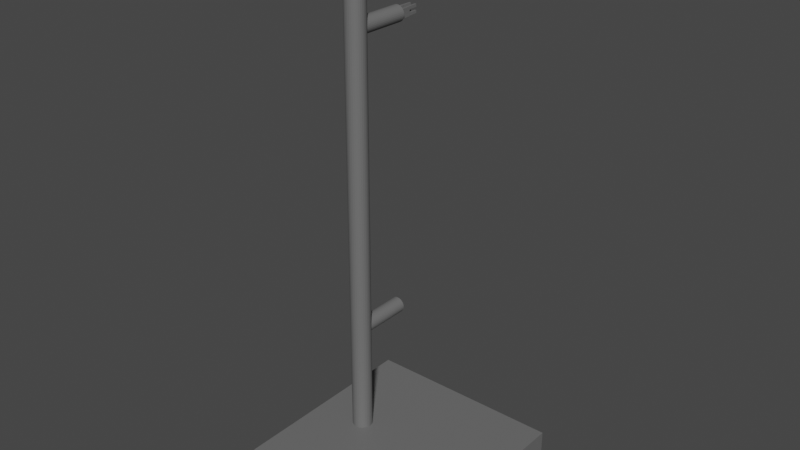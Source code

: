 # Source: ClampStand.blend  (saved by Blender 2.93.21; exported with 4.5.12 LTS)
import bpy
from mathutils import Matrix  # noqa: F401  (used for matrix-valued properties, if any)

bpy.ops.wm.read_factory_settings(use_empty=True)
scene = bpy.context.scene
scene.name = 'Scene'

# ---- collections
col_collection = bpy.data.collections.new('Collection'); scene.collection.children.link(col_collection)

# ---- materials (node trees are filled in below, after node groups)
mat_material_004 = bpy.data.materials.new('Material.004')
mat_material_004.use_transparent_shadow = False
mat_material_003 = bpy.data.materials.new('Material.003')
mat_material_003.use_transparent_shadow = False
mat_material_002 = bpy.data.materials.new('Material.002')
mat_material_002.use_transparent_shadow = False
mat_material_006 = bpy.data.materials.new('Material.006')
mat_material_006.use_transparent_shadow = False
mat_material_005 = bpy.data.materials.new('Material.005')
mat_material_005.use_transparent_shadow = False
mat_material = bpy.data.materials.new('Material')
mat_material.use_transparent_shadow = False
mat_material_008 = bpy.data.materials.new('Material.008')
mat_material_008.use_transparent_shadow = False
mat_material_009 = bpy.data.materials.new('Material.009')
mat_material_009.use_transparent_shadow = False
mat_material_007 = bpy.data.materials.new('Material.007')
mat_material_007.use_transparent_shadow = False
mat_material_001 = bpy.data.materials.new('Material.001')
mat_material_001.use_transparent_shadow = False

# ---- material node trees
mat_material_004.use_nodes = True; mat_material_004.node_tree.nodes.clear()
_N = mat_material_004.node_tree.nodes; _L = mat_material_004.node_tree.links
n0 = _N.new('ShaderNodeBsdfPrincipled'); n0.name = 'Principled BSDF'; n0.location = (10, 300)
n0.distribution = 'GGX'
n0.subsurface_method = 'BURLEY'
n0.inputs[0].default_value = (0.15, 0.15, 0.15, 1.0)
n0.inputs[3].default_value = 1.45
n0.inputs[27].default_value = (0.0, 0.0, 0.0, 1.0)
n0.inputs[28].default_value = 1.0
n1 = _N.new('ShaderNodeOutputMaterial'); n1.name = 'Material Output'; n1.location = (300, 300)
_L.new(n0.outputs[0], n1.inputs[0])
n1.is_active_output = True
mat_material_003.use_nodes = True; mat_material_003.node_tree.nodes.clear()
_N = mat_material_003.node_tree.nodes; _L = mat_material_003.node_tree.links
n0 = _N.new('ShaderNodeBsdfPrincipled'); n0.name = 'Principled BSDF'; n0.location = (10, 300)
n0.distribution = 'GGX'
n0.subsurface_method = 'BURLEY'
n0.inputs[0].default_value = (0.15, 0.15, 0.15, 1.0)
n0.inputs[3].default_value = 1.45
n0.inputs[27].default_value = (0.0, 0.0, 0.0, 1.0)
n0.inputs[28].default_value = 1.0
n1 = _N.new('ShaderNodeOutputMaterial'); n1.name = 'Material Output'; n1.location = (300, 300)
_L.new(n0.outputs[0], n1.inputs[0])
n1.is_active_output = True
mat_material_002.use_nodes = True; mat_material_002.node_tree.nodes.clear()
_N = mat_material_002.node_tree.nodes; _L = mat_material_002.node_tree.links
n0 = _N.new('ShaderNodeBsdfPrincipled'); n0.name = 'Principled BSDF'; n0.location = (10, 300)
n0.distribution = 'GGX'
n0.subsurface_method = 'BURLEY'
n0.inputs[0].default_value = (0.15, 0.15, 0.15, 1.0)
n0.inputs[3].default_value = 1.45
n0.inputs[27].default_value = (0.0, 0.0, 0.0, 1.0)
n0.inputs[28].default_value = 1.0
n1 = _N.new('ShaderNodeOutputMaterial'); n1.name = 'Material Output'; n1.location = (300, 300)
_L.new(n0.outputs[0], n1.inputs[0])
n1.is_active_output = True
mat_material_006.use_nodes = True; mat_material_006.node_tree.nodes.clear()
_N = mat_material_006.node_tree.nodes; _L = mat_material_006.node_tree.links
n0 = _N.new('ShaderNodeBsdfPrincipled'); n0.name = 'Principled BSDF'; n0.location = (10, 300)
n0.distribution = 'GGX'
n0.subsurface_method = 'BURLEY'
n0.inputs[0].default_value = (0.15, 0.15, 0.15, 1.0)
n0.inputs[3].default_value = 1.45
n0.inputs[27].default_value = (0.0, 0.0, 0.0, 1.0)
n0.inputs[28].default_value = 1.0
n1 = _N.new('ShaderNodeOutputMaterial'); n1.name = 'Material Output'; n1.location = (300, 300)
_L.new(n0.outputs[0], n1.inputs[0])
n1.is_active_output = True
mat_material_005.use_nodes = True; mat_material_005.node_tree.nodes.clear()
_N = mat_material_005.node_tree.nodes; _L = mat_material_005.node_tree.links
n0 = _N.new('ShaderNodeBsdfPrincipled'); n0.name = 'Principled BSDF'; n0.location = (10, 300)
n0.distribution = 'GGX'
n0.subsurface_method = 'BURLEY'
n0.inputs[0].default_value = (0.15, 0.15, 0.15, 1.0)
n0.inputs[3].default_value = 1.45
n0.inputs[27].default_value = (0.0, 0.0, 0.0, 1.0)
n0.inputs[28].default_value = 1.0
n1 = _N.new('ShaderNodeOutputMaterial'); n1.name = 'Material Output'; n1.location = (300, 300)
_L.new(n0.outputs[0], n1.inputs[0])
n1.is_active_output = True
mat_material.use_nodes = True; mat_material.node_tree.nodes.clear()
_N = mat_material.node_tree.nodes; _L = mat_material.node_tree.links
n0 = _N.new('ShaderNodeBsdfPrincipled'); n0.name = 'Principled BSDF'; n0.location = (10, 300)
n0.distribution = 'GGX'
n0.subsurface_method = 'BURLEY'
n0.inputs[0].default_value = (0.15, 0.15, 0.15, 1.0)
n0.inputs[3].default_value = 1.45
n0.inputs[27].default_value = (0.0, 0.0, 0.0, 1.0)
n0.inputs[28].default_value = 1.0
n1 = _N.new('ShaderNodeOutputMaterial'); n1.name = 'Material Output'; n1.location = (300, 300)
_L.new(n0.outputs[0], n1.inputs[0])
n1.is_active_output = True
mat_material_008.use_nodes = True; mat_material_008.node_tree.nodes.clear()
_N = mat_material_008.node_tree.nodes; _L = mat_material_008.node_tree.links
n0 = _N.new('ShaderNodeBsdfPrincipled'); n0.name = 'Principled BSDF'; n0.location = (10, 300)
n0.distribution = 'GGX'
n0.subsurface_method = 'BURLEY'
n0.inputs[0].default_value = (0.15, 0.15, 0.15, 1.0)
n0.inputs[3].default_value = 1.45
n0.inputs[27].default_value = (0.0, 0.0, 0.0, 1.0)
n0.inputs[28].default_value = 1.0
n1 = _N.new('ShaderNodeOutputMaterial'); n1.name = 'Material Output'; n1.location = (300, 300)
_L.new(n0.outputs[0], n1.inputs[0])
n1.is_active_output = True
mat_material_009.use_nodes = True; mat_material_009.node_tree.nodes.clear()
_N = mat_material_009.node_tree.nodes; _L = mat_material_009.node_tree.links
n0 = _N.new('ShaderNodeBsdfPrincipled'); n0.name = 'Principled BSDF'; n0.location = (10, 300)
n0.distribution = 'GGX'
n0.subsurface_method = 'BURLEY'
n0.inputs[0].default_value = (0.15, 0.15, 0.15, 1.0)
n0.inputs[3].default_value = 1.45
n0.inputs[27].default_value = (0.0, 0.0, 0.0, 1.0)
n0.inputs[28].default_value = 1.0
n1 = _N.new('ShaderNodeOutputMaterial'); n1.name = 'Material Output'; n1.location = (300, 300)
_L.new(n0.outputs[0], n1.inputs[0])
n1.is_active_output = True
mat_material_007.use_nodes = True; mat_material_007.node_tree.nodes.clear()
_N = mat_material_007.node_tree.nodes; _L = mat_material_007.node_tree.links
n0 = _N.new('ShaderNodeBsdfPrincipled'); n0.name = 'Principled BSDF'; n0.location = (10, 300)
n0.distribution = 'GGX'
n0.subsurface_method = 'BURLEY'
n0.inputs[0].default_value = (0.15, 0.15, 0.15, 1.0)
n0.inputs[3].default_value = 1.45
n0.inputs[27].default_value = (0.0, 0.0, 0.0, 1.0)
n0.inputs[28].default_value = 1.0
n1 = _N.new('ShaderNodeOutputMaterial'); n1.name = 'Material Output'; n1.location = (300, 300)
_L.new(n0.outputs[0], n1.inputs[0])
n1.is_active_output = True
mat_material_001.use_nodes = True; mat_material_001.node_tree.nodes.clear()
_N = mat_material_001.node_tree.nodes; _L = mat_material_001.node_tree.links
n0 = _N.new('ShaderNodeBsdfPrincipled'); n0.name = 'Principled BSDF'; n0.location = (10, 300)
n0.distribution = 'GGX'
n0.subsurface_method = 'BURLEY'
n0.inputs[0].default_value = (0.15, 0.15, 0.15, 1.0)
n0.inputs[3].default_value = 1.45
n0.inputs[27].default_value = (0.0, 0.0, 0.0, 1.0)
n0.inputs[28].default_value = 1.0
n1 = _N.new('ShaderNodeOutputMaterial'); n1.name = 'Material Output'; n1.location = (300, 300)
_L.new(n0.outputs[0], n1.inputs[0])
n1.is_active_output = True

# ---- world
world_world = bpy.data.worlds.new('World'); scene.world = world_world
world_world.use_nodes = True; world_world.node_tree.nodes.clear()
_N = world_world.node_tree.nodes; _L = world_world.node_tree.links
n0 = _N.new('ShaderNodeOutputWorld'); n0.name = 'World Output'; n0.location = (300, 300)
n1 = _N.new('ShaderNodeBackground'); n1.name = 'Background'; n1.location = (10, 300)
n1.inputs[0].default_value = (0.05088, 0.05088, 0.05088, 1.0)
_L.new(n1.outputs[0], n0.inputs[0])
n0.is_active_output = True
world_world.color = (0.05088, 0.05088, 0.05088)
world_world.use_sun_shadow = False
world_world.sun_shadow_jitter_overblur = 0.0

# ---- meshes
me_cube_001 = bpy.data.meshes.new('Cube.001')
me_cube_001.from_pydata([(-1.0, -1.0, -1.0), (-1.0, -1.0, 1.0), (-1.0, 1.0, -1.0), (-1.0, 1.0, 1.0), (1.0, -1.0, -1.0), (1.0, -1.0, 1.0), (1.0, 1.0, -1.0), (1.0, 1.0, 1.0), (0.2093, 1.0, -1.0), (0.4651, 1.0, 1.0), (0.2354, -1.0, -1.0), (0.4912, -1.0, 1.0)], [], [(0, 1, 3, 2), (8, 9, 7, 6), (6, 7, 5, 4), (10, 11, 1, 0), (8, 6, 4, 10), (9, 3, 1, 11), (4, 5, 11, 10), (7, 9, 11, 5), (2, 3, 9, 8), (2, 8, 10, 0)])
_uv = me_cube_001.uv_layers.new(name='UVMap')
_uv.uv.foreach_set('vector', [0.375, 0.0, 0.625, 0.0, 0.625, 0.25, 0.375, 0.25, 0.375, 0.4012, 0.625, 0.4331, 0.625, 0.5, 0.375, 0.5, 0.375, 0.5, 0.625, 0.5, 0.625, 0.75, 0.375, 0.75, 0.375, 0.8456, 0.625, 0.8136, 0.625, 1.0, 0.375, 1.0, 0.2762, 0.5, 0.375, 0.5, 0.375, 0.75, 0.2794, 0.75, 0.6919, 0.5, 0.875, 0.5, 0.875, 0.75, 0.6886, 0.75, 0.375, 0.75, 0.625, 0.75, 0.625, 0.8136, 0.375, 0.8456, 0.625, 0.5, 0.6919, 0.5, 0.6886, 0.75, 0.625, 0.75, 0.375, 0.25, 0.625, 0.25, 0.625, 0.4331, 0.375, 0.4012, 0.125, 0.5, 0.2762, 0.5, 0.2794, 0.75, 0.125, 0.75])
me_cube_001.materials.append(mat_material_004)
me_cube_001.use_remesh_fix_poles = True
me_cube_001.use_remesh_preserve_attributes = False
me_cube_001.update()
me_cylinder = bpy.data.meshes.new('Cylinder')
me_cylinder.from_pydata([(0.0, 1.0, -1.0), (0.0, 1.0, 1.0), (0.1951, 0.9808, -1.0), (0.1951, 0.9808, 1.0), (0.3827, 0.9239, -1.0), (0.3827, 0.9239, 1.0), (0.5556, 0.8315, -1.0), (0.5556, 0.8315, 1.0), (0.7071, 0.7071, -1.0), (0.7071, 0.7071, 1.0), (0.8315, 0.5556, -1.0), (0.8315, 0.5556, 1.0), (0.9239, 0.3827, -1.0), (0.9239, 0.3827, 1.0), (0.9808, 0.1951, -1.0), (0.9808, 0.1951, 1.0), (1.0, -4.371e-08, -1.0), (1.0, -4.371e-08, 1.0), (0.9808, -0.1951, -1.0), (0.9808, -0.1951, 1.0), (0.9239, -0.3827, -1.0), (0.9239, -0.3827, 1.0), (0.8315, -0.5556, -1.0), (0.8315, -0.5556, 1.0), (0.7071, -0.7071, -1.0), (0.7071, -0.7071, 1.0), (0.5556, -0.8315, -1.0), (0.5556, -0.8315, 1.0), (0.3827, -0.9239, -1.0), (0.3827, -0.9239, 1.0), (0.1951, -0.9808, -1.0), (0.1951, -0.9808, 1.0), (-8.742e-08, -1.0, -1.0), (-8.742e-08, -1.0, 1.0), (-0.1951, -0.9808, -1.0), (-0.1951, -0.9808, 1.0), (-0.3827, -0.9239, -1.0), (-0.3827, -0.9239, 1.0), (-0.5556, -0.8315, -1.0), (-0.5556, -0.8315, 1.0), (-0.7071, -0.7071, -1.0), (-0.7071, -0.7071, 1.0), (-0.8315, -0.5556, -1.0), (-0.8315, -0.5556, 1.0), (-0.9239, -0.3827, -1.0), (-0.9239, -0.3827, 1.0), (-0.9808, -0.1951, -1.0), (-0.9808, -0.1951, 1.0), (-1.0, 1.192e-08, -1.0), (-1.0, 1.192e-08, 1.0), (-0.9808, 0.1951, -1.0), (-0.9808, 0.1951, 1.0), (-0.9239, 0.3827, -1.0), (-0.9239, 0.3827, 1.0), (-0.8315, 0.5556, -1.0), (-0.8315, 0.5556, 1.0), (-0.7071, 0.7071, -1.0), (-0.7071, 0.7071, 1.0), (-0.5556, 0.8315, -1.0), (-0.5556, 0.8315, 1.0), (-0.3827, 0.9239, -1.0), (-0.3827, 0.9239, 1.0), (-0.1951, 0.9808, -1.0), (-0.1951, 0.9808, 1.0), (0.0, 1.0, -0.1009), (0.1951, 0.9808, -0.0986), (0.3827, 0.9239, -0.09633), (0.5556, 0.8315, -0.09417), (0.7071, 0.7071, -0.09221), (0.8315, 0.5556, -0.09052), (0.9239, 0.3827, -0.08916), (0.9808, 0.1951, -0.0882), (1.0, -4.371e-08, -0.08766), (0.9808, -0.1951, -0.08757), (0.9239, -0.3827, -0.08792), (0.8315, -0.5556, -0.08872), (0.7071, -0.7071, -0.08991), (0.5556, -0.8315, -0.09147), (0.3827, -0.9239, -0.09333), (0.1951, -0.9808, -0.09542), (-8.742e-08, -1.0, -0.09765), (-0.1951, -0.9808, -0.09995), (-0.3827, -0.9239, -0.1022), (-0.5556, -0.8315, -0.1044), (-0.7071, -0.7071, -0.1063), (-0.8315, -0.5556, -0.108), (-0.9239, -0.3827, -0.1094), (-0.9808, -0.1951, -0.1104), (-1.0, 1.192e-08, -0.1109), (-0.9808, 0.1951, -0.111), (-0.9239, 0.3827, -0.1106), (-0.8315, 0.5556, -0.1098), (-0.7071, 0.7071, -0.1086), (-0.5556, 0.8315, -0.1071), (-0.3827, 0.9239, -0.1052), (-0.1951, 0.9808, -0.1031)], [], [(64, 1, 3, 65), (65, 3, 5, 66), (66, 5, 7, 67), (67, 7, 9, 68), (68, 9, 11, 69), (69, 11, 13, 70), (70, 13, 15, 71), (71, 15, 17, 72), (72, 17, 19, 73), (73, 19, 21, 74), (74, 21, 23, 75), (75, 23, 25, 76), (76, 25, 27, 77), (77, 27, 29, 78), (78, 29, 31, 79), (79, 31, 33, 80), (80, 33, 35, 81), (81, 35, 37, 82), (82, 37, 39, 83), (83, 39, 41, 84), (84, 41, 43, 85), (85, 43, 45, 86), (86, 45, 47, 87), (87, 47, 49, 88), (88, 49, 51, 89), (89, 51, 53, 90), (90, 53, 55, 91), (91, 55, 57, 92), (92, 57, 59, 93), (93, 59, 61, 94), (3, 1, 63, 61, 59, 57, 55, 53, 51, 49, 47, 45, 43, 41, 39, 37, 35, 33, 31, 29, 27, 25, 23, 21, 19, 17, 15, 13, 11, 9, 7, 5), (94, 61, 63, 95), (95, 63, 1, 64), (0, 2, 4, 6, 8, 10, 12, 14, 16, 18, 20, 22, 24, 26, 28, 30, 32, 34, 36, 38, 40, 42, 44, 46, 48, 50, 52, 54, 56, 58, 60, 62), (60, 94, 95, 62), (58, 93, 94, 60), (56, 92, 93, 58), (54, 91, 92, 56), (52, 90, 91, 54), (50, 89, 90, 52), (48, 88, 89, 50), (46, 87, 88, 48), (44, 86, 87, 46), (42, 85, 86, 44), (40, 84, 85, 42), (38, 83, 84, 40), (36, 82, 83, 38), (34, 81, 82, 36), (32, 80, 81, 34), (30, 79, 80, 32), (28, 78, 79, 30), (26, 77, 78, 28), (24, 76, 77, 26), (22, 75, 76, 24), (20, 74, 75, 22), (18, 73, 74, 20), (16, 72, 73, 18), (14, 71, 72, 16), (12, 70, 71, 14), (10, 69, 70, 12), (8, 68, 69, 10), (6, 67, 68, 8), (4, 66, 67, 6), (2, 65, 66, 4), (0, 64, 65, 2), (62, 95, 64, 0)])
_uv = me_cylinder.uv_layers.new(name='UVMap')
_uv.uv.foreach_set('vector', [1.0, 0.7248, 1.0, 1.0, 0.9688, 1.0, 0.9688, 0.7253, 0.9688, 0.7253, 0.9688, 1.0, 0.9375, 1.0, 0.9375, 0.7259, 0.9375, 0.7259, 0.9375, 1.0, 0.9062, 1.0, 0.9062, 0.7265, 0.9062, 0.7265, 0.9062, 1.0, 0.875, 1.0, 0.875, 0.7269, 0.875, 0.7269, 0.875, 1.0, 0.8438, 1.0, 0.8438, 0.7274, 0.8438, 0.7274, 0.8438, 1.0, 0.8125, 1.0, 0.8125, 0.7277, 0.8125, 0.7277, 0.8125, 1.0, 0.7812, 1.0, 0.7812, 0.728, 0.7812, 0.728, 0.7812, 1.0, 0.75, 1.0, 0.75, 0.7281, 0.75, 0.7281, 0.75, 1.0, 0.7188, 1.0, 0.7188, 0.7281, 0.7188, 0.7281, 0.7188, 1.0, 0.6875, 1.0, 0.6875, 0.728, 0.6875, 0.728, 0.6875, 1.0, 0.6562, 1.0, 0.6562, 0.7278, 0.6562, 0.7278, 0.6562, 1.0, 0.625, 1.0, 0.625, 0.7275, 0.625, 0.7275, 0.625, 1.0, 0.5938, 1.0, 0.5938, 0.7271, 0.5938, 0.7271, 0.5938, 1.0, 0.5625, 1.0, 0.5625, 0.7267, 0.5625, 0.7267, 0.5625, 1.0, 0.5312, 1.0, 0.5312, 0.7261, 0.5312, 0.7261, 0.5312, 1.0, 0.5, 1.0, 0.5, 0.7256, 0.5, 0.7256, 0.5, 1.0, 0.4688, 1.0, 0.4688, 0.725, 0.4688, 0.725, 0.4688, 1.0, 0.4375, 1.0, 0.4375, 0.7244, 0.4375, 0.7244, 0.4375, 1.0, 0.4062, 1.0, 0.4062, 0.7239, 0.4062, 0.7239, 0.4062, 1.0, 0.375, 1.0, 0.375, 0.7234, 0.375, 0.7234, 0.375, 1.0, 0.3438, 1.0, 0.3438, 0.723, 0.3438, 0.723, 0.3438, 1.0, 0.3125, 1.0, 0.3125, 0.7227, 0.3125, 0.7227, 0.3125, 1.0, 0.2812, 1.0, 0.2812, 0.7224, 0.2812, 0.7224, 0.2812, 1.0, 0.25, 1.0, 0.25, 0.7223, 0.25, 0.7223, 0.25, 1.0, 0.2188, 1.0, 0.2188, 0.7223, 0.2188, 0.7223, 0.2188, 1.0, 0.1875, 1.0, 0.1875, 0.7223, 0.1875, 0.7223, 0.1875, 1.0, 0.1562, 1.0, 0.1562, 0.7225, 0.1562, 0.7225, 0.1562, 1.0, 0.125, 1.0, 0.125, 0.7228, 0.125, 0.7228, 0.125, 1.0, 0.09375, 1.0, 0.09375, 0.7232, 0.09375, 0.7232, 0.09375, 1.0, 0.0625, 1.0, 0.0625, 0.7237, 0.2968, 0.4854, 0.25, 0.49, 0.2032, 0.4854, 0.1582, 0.4717, 0.1167, 0.4496, 0.08029, 0.4197, 0.05045, 0.3833, 0.02827, 0.3418, 0.01461, 0.2968, 0.01, 0.25, 0.01461, 0.2032, 0.02827, 0.1582, 0.05045, 0.1167, 0.08029, 0.08029, 0.1167, 0.05045, 0.1582, 0.02827, 0.2032, 0.01461, 0.25, 0.01, 0.2968, 0.01461, 0.3418, 0.02827, 0.3833, 0.05045, 0.4197, 0.08029, 0.4496, 0.1167, 0.4717, 0.1582, 0.4854, 0.2032, 0.49, 0.25, 0.4854, 0.2968, 0.4717, 0.3418, 0.4496, 0.3833, 0.4197, 0.4197, 0.3833, 0.4496, 0.3418, 0.4717, 0.0625, 0.7237, 0.0625, 1.0, 0.03125, 1.0, 0.03125, 0.7242, 0.03125, 0.7242, 0.03125, 1.0, 0.0, 1.0, 0.0, 0.7248, 0.75, 0.49, 0.7968, 0.4854, 0.8418, 0.4717, 0.8833, 0.4496, 0.9197, 0.4197, 0.9496, 0.3833, 0.9717, 0.3418, 0.9854, 0.2968, 0.99, 0.25, 0.9854, 0.2032, 0.9717, 0.1582, 0.9496, 0.1167, 0.9197, 0.08029, 0.8833, 0.05045, 0.8418, 0.02827, 0.7968, 0.01461, 0.75, 0.01, 0.7032, 0.01461, 0.6582, 0.02827, 0.6167, 0.05045, 0.5803, 0.08029, 0.5504, 0.1167, 0.5283, 0.1582, 0.5146, 0.2032, 0.51, 0.25, 0.5146, 0.2968, 0.5283, 0.3418, 0.5504, 0.3833, 0.5803, 0.4197, 0.6167, 0.4496, 0.6582, 0.4717, 0.7032, 0.4854, 0.0625, 0.5, 0.0625, 0.7237, 0.03125, 0.7242, 0.03125, 0.5, 0.09375, 0.5, 0.09375, 0.7232, 0.0625, 0.7237, 0.0625, 0.5, 0.125, 0.5, 0.125, 0.7228, 0.09375, 0.7232, 0.09375, 0.5, 0.1562, 0.5, 0.1562, 0.7225, 0.125, 0.7228, 0.125, 0.5, 0.1875, 0.5, 0.1875, 0.7223, 0.1562, 0.7225, 0.1562, 0.5, 0.2188, 0.5, 0.2188, 0.7223, 0.1875, 0.7223, 0.1875, 0.5, 0.25, 0.5, 0.25, 0.7223, 0.2188, 0.7223, 0.2188, 0.5, 0.2812, 0.5, 0.2812, 0.7224, 0.25, 0.7223, 0.25, 0.5, 0.3125, 0.5, 0.3125, 0.7227, 0.2812, 0.7224, 0.2812, 0.5, 0.3438, 0.5, 0.3438, 0.723, 0.3125, 0.7227, 0.3125, 0.5, 0.375, 0.5, 0.375, 0.7234, 0.3438, 0.723, 0.3438, 0.5, 0.4062, 0.5, 0.4062, 0.7239, 0.375, 0.7234, 0.375, 0.5, 0.4375, 0.5, 0.4375, 0.7244, 0.4062, 0.7239, 0.4062, 0.5, 0.4688, 0.5, 0.4688, 0.725, 0.4375, 0.7244, 0.4375, 0.5, 0.5, 0.5, 0.5, 0.7256, 0.4688, 0.725, 0.4688, 0.5, 0.5312, 0.5, 0.5312, 0.7261, 0.5, 0.7256, 0.5, 0.5, 0.5625, 0.5, 0.5625, 0.7267, 0.5312, 0.7261, 0.5312, 0.5, 0.5938, 0.5, 0.5938, 0.7271, 0.5625, 0.7267, 0.5625, 0.5, 0.625, 0.5, 0.625, 0.7275, 0.5938, 0.7271, 0.5938, 0.5, 0.6562, 0.5, 0.6562, 0.7278, 0.625, 0.7275, 0.625, 0.5, 0.6875, 0.5, 0.6875, 0.728, 0.6562, 0.7278, 0.6562, 0.5, 0.7188, 0.5, 0.7188, 0.7281, 0.6875, 0.728, 0.6875, 0.5, 0.75, 0.5, 0.75, 0.7281, 0.7188, 0.7281, 0.7188, 0.5, 0.7812, 0.5, 0.7812, 0.728, 0.75, 0.7281, 0.75, 0.5, 0.8125, 0.5, 0.8125, 0.7277, 0.7812, 0.728, 0.7812, 0.5, 0.8438, 0.5, 0.8438, 0.7274, 0.8125, 0.7277, 0.8125, 0.5, 0.875, 0.5, 0.875, 0.7269, 0.8438, 0.7274, 0.8438, 0.5, 0.9062, 0.5, 0.9062, 0.7265, 0.875, 0.7269, 0.875, 0.5, 0.9375, 0.5, 0.9375, 0.7259, 0.9062, 0.7265, 0.9062, 0.5, 0.9688, 0.5, 0.9688, 0.7253, 0.9375, 0.7259, 0.9375, 0.5, 1.0, 0.5, 1.0, 0.7248, 0.9688, 0.7253, 0.9688, 0.5, 0.03125, 0.5, 0.03125, 0.7242, 0.0, 0.7248, 0.0, 0.5])
me_cylinder.materials.append(mat_material_003)
me_cylinder.use_remesh_fix_poles = True
me_cylinder.use_remesh_preserve_attributes = False
me_cylinder.update()
me_cylinder_001 = bpy.data.meshes.new('Cylinder.001')
me_cylinder_001.from_pydata([(0.0, 1.0, -1.0), (0.0, 1.0, 1.0), (0.1951, 0.9808, -1.0), (0.1951, 0.9808, 1.0), (0.3827, 0.9239, -1.0), (0.3827, 0.9239, 1.0), (0.5556, 0.8315, -1.0), (0.5556, 0.8315, 1.0), (0.7071, 0.7071, -1.0), (0.7071, 0.7071, 1.0), (0.8315, 0.5556, -1.0), (0.8315, 0.5556, 1.0), (0.9239, 0.3827, -1.0), (0.9239, 0.3827, 1.0), (0.9808, 0.1951, -1.0), (0.9808, 0.1951, 1.0), (1.0, -4.371e-08, -1.0), (1.0, -4.371e-08, 1.0), (0.9808, -0.1951, -1.0), (0.9808, -0.1951, 1.0), (0.9239, -0.3827, -1.0), (0.9239, -0.3827, 1.0), (0.8315, -0.5556, -1.0), (0.8315, -0.5556, 1.0), (0.7071, -0.7071, -1.0), (0.7071, -0.7071, 1.0), (0.5556, -0.8315, -1.0), (0.5556, -0.8315, 1.0), (0.3827, -0.9239, -1.0), (0.3827, -0.9239, 1.0), (0.1951, -0.9808, -1.0), (0.1951, -0.9808, 1.0), (-8.742e-08, -1.0, -1.0), (-8.742e-08, -1.0, 1.0), (-0.1951, -0.9808, -1.0), (-0.1951, -0.9808, 1.0), (-0.3827, -0.9239, -1.0), (-0.3827, -0.9239, 1.0), (-0.5556, -0.8315, -1.0), (-0.5556, -0.8315, 1.0), (-0.7071, -0.7071, -1.0), (-0.7071, -0.7071, 1.0), (-0.8315, -0.5556, -1.0), (-0.8315, -0.5556, 1.0), (-0.9239, -0.3827, -1.0), (-0.9239, -0.3827, 1.0), (-0.9808, -0.1951, -1.0), (-0.9808, -0.1951, 1.0), (-1.0, 1.192e-08, -1.0), (-1.0, 1.192e-08, 1.0), (-0.9808, 0.1951, -1.0), (-0.9808, 0.1951, 1.0), (-0.9239, 0.3827, -1.0), (-0.9239, 0.3827, 1.0), (-0.8315, 0.5556, -1.0), (-0.8315, 0.5556, 1.0), (-0.7071, 0.7071, -1.0), (-0.7071, 0.7071, 1.0), (-0.5556, 0.8315, -1.0), (-0.5556, 0.8315, 1.0), (-0.3827, 0.9239, -1.0), (-0.3827, 0.9239, 1.0), (-0.1951, 0.9808, -1.0), (-0.1951, 0.9808, 1.0)], [], [(0, 1, 3, 2), (2, 3, 5, 4), (4, 5, 7, 6), (6, 7, 9, 8), (8, 9, 11, 10), (10, 11, 13, 12), (12, 13, 15, 14), (14, 15, 17, 16), (16, 17, 19, 18), (18, 19, 21, 20), (20, 21, 23, 22), (22, 23, 25, 24), (24, 25, 27, 26), (26, 27, 29, 28), (28, 29, 31, 30), (30, 31, 33, 32), (32, 33, 35, 34), (34, 35, 37, 36), (36, 37, 39, 38), (38, 39, 41, 40), (40, 41, 43, 42), (42, 43, 45, 44), (44, 45, 47, 46), (46, 47, 49, 48), (48, 49, 51, 50), (50, 51, 53, 52), (52, 53, 55, 54), (54, 55, 57, 56), (56, 57, 59, 58), (58, 59, 61, 60), (3, 1, 63, 61, 59, 57, 55, 53, 51, 49, 47, 45, 43, 41, 39, 37, 35, 33, 31, 29, 27, 25, 23, 21, 19, 17, 15, 13, 11, 9, 7, 5), (60, 61, 63, 62), (62, 63, 1, 0), (0, 2, 4, 6, 8, 10, 12, 14, 16, 18, 20, 22, 24, 26, 28, 30, 32, 34, 36, 38, 40, 42, 44, 46, 48, 50, 52, 54, 56, 58, 60, 62)])
_uv = me_cylinder_001.uv_layers.new(name='UVMap')
_uv.uv.foreach_set('vector', [1.0, 0.5, 1.0, 1.0, 0.9688, 1.0, 0.9688, 0.5, 0.9688, 0.5, 0.9688, 1.0, 0.9375, 1.0, 0.9375, 0.5, 0.9375, 0.5, 0.9375, 1.0, 0.9062, 1.0, 0.9062, 0.5, 0.9062, 0.5, 0.9062, 1.0, 0.875, 1.0, 0.875, 0.5, 0.875, 0.5, 0.875, 1.0, 0.8438, 1.0, 0.8438, 0.5, 0.8438, 0.5, 0.8438, 1.0, 0.8125, 1.0, 0.8125, 0.5, 0.8125, 0.5, 0.8125, 1.0, 0.7812, 1.0, 0.7812, 0.5, 0.7812, 0.5, 0.7812, 1.0, 0.75, 1.0, 0.75, 0.5, 0.75, 0.5, 0.75, 1.0, 0.7188, 1.0, 0.7188, 0.5, 0.7188, 0.5, 0.7188, 1.0, 0.6875, 1.0, 0.6875, 0.5, 0.6875, 0.5, 0.6875, 1.0, 0.6562, 1.0, 0.6562, 0.5, 0.6562, 0.5, 0.6562, 1.0, 0.625, 1.0, 0.625, 0.5, 0.625, 0.5, 0.625, 1.0, 0.5938, 1.0, 0.5938, 0.5, 0.5938, 0.5, 0.5938, 1.0, 0.5625, 1.0, 0.5625, 0.5, 0.5625, 0.5, 0.5625, 1.0, 0.5312, 1.0, 0.5312, 0.5, 0.5312, 0.5, 0.5312, 1.0, 0.5, 1.0, 0.5, 0.5, 0.5, 0.5, 0.5, 1.0, 0.4688, 1.0, 0.4688, 0.5, 0.4688, 0.5, 0.4688, 1.0, 0.4375, 1.0, 0.4375, 0.5, 0.4375, 0.5, 0.4375, 1.0, 0.4062, 1.0, 0.4062, 0.5, 0.4062, 0.5, 0.4062, 1.0, 0.375, 1.0, 0.375, 0.5, 0.375, 0.5, 0.375, 1.0, 0.3438, 1.0, 0.3438, 0.5, 0.3438, 0.5, 0.3438, 1.0, 0.3125, 1.0, 0.3125, 0.5, 0.3125, 0.5, 0.3125, 1.0, 0.2812, 1.0, 0.2812, 0.5, 0.2812, 0.5, 0.2812, 1.0, 0.25, 1.0, 0.25, 0.5, 0.25, 0.5, 0.25, 1.0, 0.2188, 1.0, 0.2188, 0.5, 0.2188, 0.5, 0.2188, 1.0, 0.1875, 1.0, 0.1875, 0.5, 0.1875, 0.5, 0.1875, 1.0, 0.1562, 1.0, 0.1562, 0.5, 0.1562, 0.5, 0.1562, 1.0, 0.125, 1.0, 0.125, 0.5, 0.125, 0.5, 0.125, 1.0, 0.09375, 1.0, 0.09375, 0.5, 0.09375, 0.5, 0.09375, 1.0, 0.0625, 1.0, 0.0625, 0.5, 0.2968, 0.4854, 0.25, 0.49, 0.2032, 0.4854, 0.1582, 0.4717, 0.1167, 0.4496, 0.08029, 0.4197, 0.05045, 0.3833, 0.02827, 0.3418, 0.01461, 0.2968, 0.01, 0.25, 0.01461, 0.2032, 0.02827, 0.1582, 0.05045, 0.1167, 0.08029, 0.08029, 0.1167, 0.05045, 0.1582, 0.02827, 0.2032, 0.01461, 0.25, 0.01, 0.2968, 0.01461, 0.3418, 0.02827, 0.3833, 0.05045, 0.4197, 0.08029, 0.4496, 0.1167, 0.4717, 0.1582, 0.4854, 0.2032, 0.49, 0.25, 0.4854, 0.2968, 0.4717, 0.3418, 0.4496, 0.3833, 0.4197, 0.4197, 0.3833, 0.4496, 0.3418, 0.4717, 0.0625, 0.5, 0.0625, 1.0, 0.03125, 1.0, 0.03125, 0.5, 0.03125, 0.5, 0.03125, 1.0, 0.0, 1.0, 0.0, 0.5, 0.75, 0.49, 0.7968, 0.4854, 0.8418, 0.4717, 0.8833, 0.4496, 0.9197, 0.4197, 0.9496, 0.3833, 0.9717, 0.3418, 0.9854, 0.2968, 0.99, 0.25, 0.9854, 0.2032, 0.9717, 0.1582, 0.9496, 0.1167, 0.9197, 0.08029, 0.8833, 0.05045, 0.8418, 0.02827, 0.7968, 0.01461, 0.75, 0.01, 0.7032, 0.01461, 0.6582, 0.02827, 0.6167, 0.05045, 0.5803, 0.08029, 0.5504, 0.1167, 0.5283, 0.1582, 0.5146, 0.2032, 0.51, 0.25, 0.5146, 0.2968, 0.5283, 0.3418, 0.5504, 0.3833, 0.5803, 0.4197, 0.6167, 0.4496, 0.6582, 0.4717, 0.7032, 0.4854])
me_cylinder_001.materials.append(mat_material_002)
me_cylinder_001.use_remesh_fix_poles = True
me_cylinder_001.use_remesh_preserve_attributes = False
me_cylinder_001.update()
me_cube = bpy.data.meshes.new('Cube')
me_cube.from_pydata([(-1.0, -1.0, -1.0), (-1.0, -1.0, 1.0), (-1.0, 1.0, -1.0), (-1.0, 1.0, 1.0), (1.0, -1.0, -1.0), (1.0, -1.0, 1.0), (1.0, 1.0, -1.0), (1.0, 1.0, 1.0)], [], [(0, 1, 3, 2), (2, 3, 7, 6), (6, 7, 5, 4), (4, 5, 1, 0), (2, 6, 4, 0), (7, 3, 1, 5)])
_uv = me_cube.uv_layers.new(name='UVMap')
_uv.uv.foreach_set('vector', [0.375, 0.0, 0.625, 0.0, 0.625, 0.25, 0.375, 0.25, 0.375, 0.25, 0.625, 0.25, 0.625, 0.5, 0.375, 0.5, 0.375, 0.5, 0.625, 0.5, 0.625, 0.75, 0.375, 0.75, 0.375, 0.75, 0.625, 0.75, 0.625, 1.0, 0.375, 1.0, 0.125, 0.5, 0.375, 0.5, 0.375, 0.75, 0.125, 0.75, 0.625, 0.5, 0.875, 0.5, 0.875, 0.75, 0.625, 0.75])
me_cube.materials.append(mat_material_006)
me_cube.use_remesh_fix_poles = True
me_cube.use_remesh_preserve_attributes = False
me_cube.update()
me_cube_002 = bpy.data.meshes.new('Cube.002')
me_cube_002.from_pydata([(-1.0, -1.0, -1.0), (-1.0, -1.0, 1.0), (-1.0, 1.0, -1.0), (-1.0, 1.0, 1.0), (1.0, -1.0, -1.0), (1.0, -1.0, 1.0), (1.0, 1.0, -1.0), (1.0, 1.0, 1.0)], [], [(0, 1, 3, 2), (2, 3, 7, 6), (6, 7, 5, 4), (4, 5, 1, 0), (2, 6, 4, 0), (7, 3, 1, 5)])
_uv = me_cube_002.uv_layers.new(name='UVMap')
_uv.uv.foreach_set('vector', [0.375, 0.0, 0.625, 0.0, 0.625, 0.25, 0.375, 0.25, 0.375, 0.25, 0.625, 0.25, 0.625, 0.5, 0.375, 0.5, 0.375, 0.5, 0.625, 0.5, 0.625, 0.75, 0.375, 0.75, 0.375, 0.75, 0.625, 0.75, 0.625, 1.0, 0.375, 1.0, 0.125, 0.5, 0.375, 0.5, 0.375, 0.75, 0.125, 0.75, 0.625, 0.5, 0.875, 0.5, 0.875, 0.75, 0.625, 0.75])
me_cube_002.materials.append(mat_material_005)
me_cube_002.use_remesh_fix_poles = True
me_cube_002.use_remesh_preserve_attributes = False
me_cube_002.update()
me_cube_003 = bpy.data.meshes.new('Cube.003')
me_cube_003.from_pydata([(-1.0, -1.0, -1.0), (-1.0, -1.0, 1.0), (-1.0, 1.0, -1.0), (-1.0, 1.0, 1.0), (1.0, -1.0, -1.0), (1.0, -1.0, 1.0), (1.0, 1.0, -1.0), (1.0, 1.0, 1.0)], [], [(0, 1, 3, 2), (2, 3, 7, 6), (6, 7, 5, 4), (4, 5, 1, 0), (2, 6, 4, 0), (7, 3, 1, 5)])
_uv = me_cube_003.uv_layers.new(name='UVMap')
_uv.uv.foreach_set('vector', [0.375, 0.0, 0.625, 0.0, 0.625, 0.25, 0.375, 0.25, 0.375, 0.25, 0.625, 0.25, 0.625, 0.5, 0.375, 0.5, 0.375, 0.5, 0.625, 0.5, 0.625, 0.75, 0.375, 0.75, 0.375, 0.75, 0.625, 0.75, 0.625, 1.0, 0.375, 1.0, 0.125, 0.5, 0.375, 0.5, 0.375, 0.75, 0.125, 0.75, 0.625, 0.5, 0.875, 0.5, 0.875, 0.75, 0.625, 0.75])
me_cube_003.materials.append(mat_material)
me_cube_003.use_remesh_fix_poles = True
me_cube_003.use_remesh_preserve_attributes = False
me_cube_003.update()
me_cube_006 = bpy.data.meshes.new('Cube.006')
me_cube_006.from_pydata([(-1.0, -1.0, -1.0), (-1.0, -1.0, 1.0), (-1.0, 1.0, -1.0), (-1.0, 1.0, 1.0), (1.0, -1.0, -1.0), (1.0, -1.0, 1.0), (1.0, 1.0, -1.0), (1.0, 1.0, 1.0)], [], [(0, 1, 3, 2), (2, 3, 7, 6), (6, 7, 5, 4), (4, 5, 1, 0), (2, 6, 4, 0), (7, 3, 1, 5)])
_uv = me_cube_006.uv_layers.new(name='UVMap')
_uv.uv.foreach_set('vector', [0.375, 0.0, 0.625, 0.0, 0.625, 0.25, 0.375, 0.25, 0.375, 0.25, 0.625, 0.25, 0.625, 0.5, 0.375, 0.5, 0.375, 0.5, 0.625, 0.5, 0.625, 0.75, 0.375, 0.75, 0.375, 0.75, 0.625, 0.75, 0.625, 1.0, 0.375, 1.0, 0.125, 0.5, 0.375, 0.5, 0.375, 0.75, 0.125, 0.75, 0.625, 0.5, 0.875, 0.5, 0.875, 0.75, 0.625, 0.75])
me_cube_006.materials.append(mat_material_008)
me_cube_006.use_remesh_fix_poles = True
me_cube_006.use_remesh_preserve_attributes = False
me_cube_006.update()
me_cube_005 = bpy.data.meshes.new('Cube.005')
me_cube_005.from_pydata([(-1.0, -1.0, -1.0), (-1.0, -1.0, 1.0), (-1.0, 1.0, -1.0), (-1.0, 1.0, 1.0), (1.0, -1.0, -1.0), (1.0, -1.0, 1.0), (1.0, 1.0, -1.0), (1.0, 1.0, 1.0)], [], [(0, 1, 3, 2), (2, 3, 7, 6), (6, 7, 5, 4), (4, 5, 1, 0), (2, 6, 4, 0), (7, 3, 1, 5)])
_uv = me_cube_005.uv_layers.new(name='UVMap')
_uv.uv.foreach_set('vector', [0.375, 0.0, 0.625, 0.0, 0.625, 0.25, 0.375, 0.25, 0.375, 0.25, 0.625, 0.25, 0.625, 0.5, 0.375, 0.5, 0.375, 0.5, 0.625, 0.5, 0.625, 0.75, 0.375, 0.75, 0.375, 0.75, 0.625, 0.75, 0.625, 1.0, 0.375, 1.0, 0.125, 0.5, 0.375, 0.5, 0.375, 0.75, 0.125, 0.75, 0.625, 0.5, 0.875, 0.5, 0.875, 0.75, 0.625, 0.75])
me_cube_005.materials.append(mat_material_009)
me_cube_005.use_remesh_fix_poles = True
me_cube_005.use_remesh_preserve_attributes = False
me_cube_005.update()
me_cube_004 = bpy.data.meshes.new('Cube.004')
me_cube_004.from_pydata([(-1.0, -1.0, -1.0), (-1.0, -1.0, 1.0), (-1.0, 1.0, -1.0), (-1.0, 1.0, 1.0), (1.0, -1.0, -1.0), (1.0, -1.0, 1.0), (1.0, 1.0, -1.0), (1.0, 1.0, 1.0)], [], [(0, 1, 3, 2), (2, 3, 7, 6), (6, 7, 5, 4), (4, 5, 1, 0), (2, 6, 4, 0), (7, 3, 1, 5)])
_uv = me_cube_004.uv_layers.new(name='UVMap')
_uv.uv.foreach_set('vector', [0.375, 0.0, 0.625, 0.0, 0.625, 0.25, 0.375, 0.25, 0.375, 0.25, 0.625, 0.25, 0.625, 0.5, 0.375, 0.5, 0.375, 0.5, 0.625, 0.5, 0.625, 0.75, 0.375, 0.75, 0.375, 0.75, 0.625, 0.75, 0.625, 1.0, 0.375, 1.0, 0.125, 0.5, 0.375, 0.5, 0.375, 0.75, 0.125, 0.75, 0.625, 0.5, 0.875, 0.5, 0.875, 0.75, 0.625, 0.75])
me_cube_004.materials.append(mat_material_007)
me_cube_004.use_remesh_fix_poles = True
me_cube_004.use_remesh_preserve_attributes = False
me_cube_004.update()
me_cylinder_002 = bpy.data.meshes.new('Cylinder.002')
me_cylinder_002.from_pydata([(0.0, 1.0, -1.0), (0.0, 1.0, 1.0), (0.1951, 0.9808, -1.0), (0.1951, 0.9808, 1.0), (0.3827, 0.9239, -1.0), (0.3827, 0.9239, 1.0), (0.5556, 0.8315, -1.0), (0.5556, 0.8315, 1.0), (0.7071, 0.7071, -1.0), (0.7071, 0.7071, 1.0), (0.8315, 0.5556, -1.0), (0.8315, 0.5556, 1.0), (0.9239, 0.3827, -1.0), (0.9239, 0.3827, 1.0), (0.9808, 0.1951, -1.0), (0.9808, 0.1951, 1.0), (1.0, -4.371e-08, -1.0), (1.0, -4.371e-08, 1.0), (0.9808, -0.1951, -1.0), (0.9808, -0.1951, 1.0), (0.9239, -0.3827, -1.0), (0.9239, -0.3827, 1.0), (0.8315, -0.5556, -1.0), (0.8315, -0.5556, 1.0), (0.7071, -0.7071, -1.0), (0.7071, -0.7071, 1.0), (0.5556, -0.8315, -1.0), (0.5556, -0.8315, 1.0), (0.3827, -0.9239, -1.0), (0.3827, -0.9239, 1.0), (0.1951, -0.9808, -1.0), (0.1951, -0.9808, 1.0), (-8.742e-08, -1.0, -1.0), (-8.742e-08, -1.0, 1.0), (-0.1951, -0.9808, -1.0), (-0.1951, -0.9808, 1.0), (-0.3827, -0.9239, -1.0), (-0.3827, -0.9239, 1.0), (-0.5556, -0.8315, -1.0), (-0.5556, -0.8315, 1.0), (-0.7071, -0.7071, -1.0), (-0.7071, -0.7071, 1.0), (-0.8315, -0.5556, -1.0), (-0.8315, -0.5556, 1.0), (-0.9239, -0.3827, -1.0), (-0.9239, -0.3827, 1.0), (-0.9808, -0.1951, -1.0), (-0.9808, -0.1951, 1.0), (-1.0, 1.192e-08, -1.0), (-1.0, 1.192e-08, 1.0), (-0.9808, 0.1951, -1.0), (-0.9808, 0.1951, 1.0), (-0.9239, 0.3827, -1.0), (-0.9239, 0.3827, 1.0), (-0.8315, 0.5556, -1.0), (-0.8315, 0.5556, 1.0), (-0.7071, 0.7071, -1.0), (-0.7071, 0.7071, 1.0), (-0.5556, 0.8315, -1.0), (-0.5556, 0.8315, 1.0), (-0.3827, 0.9239, -1.0), (-0.3827, 0.9239, 1.0), (-0.1951, 0.9808, -1.0), (-0.1951, 0.9808, 1.0)], [], [(0, 1, 3, 2), (2, 3, 5, 4), (4, 5, 7, 6), (6, 7, 9, 8), (8, 9, 11, 10), (10, 11, 13, 12), (12, 13, 15, 14), (14, 15, 17, 16), (16, 17, 19, 18), (18, 19, 21, 20), (20, 21, 23, 22), (22, 23, 25, 24), (24, 25, 27, 26), (26, 27, 29, 28), (28, 29, 31, 30), (30, 31, 33, 32), (32, 33, 35, 34), (34, 35, 37, 36), (36, 37, 39, 38), (38, 39, 41, 40), (40, 41, 43, 42), (42, 43, 45, 44), (44, 45, 47, 46), (46, 47, 49, 48), (48, 49, 51, 50), (50, 51, 53, 52), (52, 53, 55, 54), (54, 55, 57, 56), (56, 57, 59, 58), (58, 59, 61, 60), (3, 1, 63, 61, 59, 57, 55, 53, 51, 49, 47, 45, 43, 41, 39, 37, 35, 33, 31, 29, 27, 25, 23, 21, 19, 17, 15, 13, 11, 9, 7, 5), (60, 61, 63, 62), (62, 63, 1, 0), (0, 2, 4, 6, 8, 10, 12, 14, 16, 18, 20, 22, 24, 26, 28, 30, 32, 34, 36, 38, 40, 42, 44, 46, 48, 50, 52, 54, 56, 58, 60, 62)])
_uv = me_cylinder_002.uv_layers.new(name='UVMap')
_uv.uv.foreach_set('vector', [1.0, 0.5, 1.0, 1.0, 0.9688, 1.0, 0.9688, 0.5, 0.9688, 0.5, 0.9688, 1.0, 0.9375, 1.0, 0.9375, 0.5, 0.9375, 0.5, 0.9375, 1.0, 0.9062, 1.0, 0.9062, 0.5, 0.9062, 0.5, 0.9062, 1.0, 0.875, 1.0, 0.875, 0.5, 0.875, 0.5, 0.875, 1.0, 0.8438, 1.0, 0.8438, 0.5, 0.8438, 0.5, 0.8438, 1.0, 0.8125, 1.0, 0.8125, 0.5, 0.8125, 0.5, 0.8125, 1.0, 0.7812, 1.0, 0.7812, 0.5, 0.7812, 0.5, 0.7812, 1.0, 0.75, 1.0, 0.75, 0.5, 0.75, 0.5, 0.75, 1.0, 0.7188, 1.0, 0.7188, 0.5, 0.7188, 0.5, 0.7188, 1.0, 0.6875, 1.0, 0.6875, 0.5, 0.6875, 0.5, 0.6875, 1.0, 0.6562, 1.0, 0.6562, 0.5, 0.6562, 0.5, 0.6562, 1.0, 0.625, 1.0, 0.625, 0.5, 0.625, 0.5, 0.625, 1.0, 0.5938, 1.0, 0.5938, 0.5, 0.5938, 0.5, 0.5938, 1.0, 0.5625, 1.0, 0.5625, 0.5, 0.5625, 0.5, 0.5625, 1.0, 0.5312, 1.0, 0.5312, 0.5, 0.5312, 0.5, 0.5312, 1.0, 0.5, 1.0, 0.5, 0.5, 0.5, 0.5, 0.5, 1.0, 0.4688, 1.0, 0.4688, 0.5, 0.4688, 0.5, 0.4688, 1.0, 0.4375, 1.0, 0.4375, 0.5, 0.4375, 0.5, 0.4375, 1.0, 0.4062, 1.0, 0.4062, 0.5, 0.4062, 0.5, 0.4062, 1.0, 0.375, 1.0, 0.375, 0.5, 0.375, 0.5, 0.375, 1.0, 0.3438, 1.0, 0.3438, 0.5, 0.3438, 0.5, 0.3438, 1.0, 0.3125, 1.0, 0.3125, 0.5, 0.3125, 0.5, 0.3125, 1.0, 0.2812, 1.0, 0.2812, 0.5, 0.2812, 0.5, 0.2812, 1.0, 0.25, 1.0, 0.25, 0.5, 0.25, 0.5, 0.25, 1.0, 0.2188, 1.0, 0.2188, 0.5, 0.2188, 0.5, 0.2188, 1.0, 0.1875, 1.0, 0.1875, 0.5, 0.1875, 0.5, 0.1875, 1.0, 0.1562, 1.0, 0.1562, 0.5, 0.1562, 0.5, 0.1562, 1.0, 0.125, 1.0, 0.125, 0.5, 0.125, 0.5, 0.125, 1.0, 0.09375, 1.0, 0.09375, 0.5, 0.09375, 0.5, 0.09375, 1.0, 0.0625, 1.0, 0.0625, 0.5, 0.2968, 0.4854, 0.25, 0.49, 0.2032, 0.4854, 0.1582, 0.4717, 0.1167, 0.4496, 0.08029, 0.4197, 0.05045, 0.3833, 0.02827, 0.3418, 0.01461, 0.2968, 0.01, 0.25, 0.01461, 0.2032, 0.02827, 0.1582, 0.05045, 0.1167, 0.08029, 0.08029, 0.1167, 0.05045, 0.1582, 0.02827, 0.2032, 0.01461, 0.25, 0.01, 0.2968, 0.01461, 0.3418, 0.02827, 0.3833, 0.05045, 0.4197, 0.08029, 0.4496, 0.1167, 0.4717, 0.1582, 0.4854, 0.2032, 0.49, 0.25, 0.4854, 0.2968, 0.4717, 0.3418, 0.4496, 0.3833, 0.4197, 0.4197, 0.3833, 0.4496, 0.3418, 0.4717, 0.0625, 0.5, 0.0625, 1.0, 0.03125, 1.0, 0.03125, 0.5, 0.03125, 0.5, 0.03125, 1.0, 0.0, 1.0, 0.0, 0.5, 0.75, 0.49, 0.7968, 0.4854, 0.8418, 0.4717, 0.8833, 0.4496, 0.9197, 0.4197, 0.9496, 0.3833, 0.9717, 0.3418, 0.9854, 0.2968, 0.99, 0.25, 0.9854, 0.2032, 0.9717, 0.1582, 0.9496, 0.1167, 0.9197, 0.08029, 0.8833, 0.05045, 0.8418, 0.02827, 0.7968, 0.01461, 0.75, 0.01, 0.7032, 0.01461, 0.6582, 0.02827, 0.6167, 0.05045, 0.5803, 0.08029, 0.5504, 0.1167, 0.5283, 0.1582, 0.5146, 0.2032, 0.51, 0.25, 0.5146, 0.2968, 0.5283, 0.3418, 0.5504, 0.3833, 0.5803, 0.4197, 0.6167, 0.4496, 0.6582, 0.4717, 0.7032, 0.4854])
me_cylinder_002.materials.append(mat_material_001)
me_cylinder_002.use_remesh_fix_poles = True
me_cylinder_002.use_remesh_preserve_attributes = False
me_cylinder_002.update()

# ---- objects
ob_cube = bpy.data.objects.new('Cube', me_cube_001)
ob_cylinder = bpy.data.objects.new('Cylinder', me_cylinder)
ob_cylinder_001 = bpy.data.objects.new('Cylinder.001', me_cylinder_001)
ob_cube_001 = bpy.data.objects.new('Cube.001', me_cube)
ob_cube_002 = bpy.data.objects.new('Cube.002', me_cube_002)
ob_cube_003 = bpy.data.objects.new('Cube.003', me_cube_003)
ob_cube_006 = bpy.data.objects.new('Cube.006', me_cube_006)
ob_cube_005 = bpy.data.objects.new('Cube.005', me_cube_005)
ob_cube_004 = bpy.data.objects.new('Cube.004', me_cube_004)
ob_cylinder_002 = bpy.data.objects.new('Cylinder.002', me_cylinder_002)

# ---- transforms, parenting, visibility, modifiers, constraints
ob_cube.location = (0.0, 0.0, 0.03602)
ob_cube.scale = (1.0, 1.0, 0.1437)
ob_cylinder.location = (-0.486, 0.0, 2.588)
ob_cylinder.scale = (0.1, 0.1, 2.627)
ob_cylinder_001.location = (-0.4943, 0.2803, 4.246)
ob_cylinder_001.rotation_euler = (-1.571, 1.571, 0.0)
ob_cylinder_001.scale = (0.08, 0.08, 0.2749)
ob_cube_001.location = (-0.4612, 0.7088, 4.219)
ob_cube_001.rotation_euler = (0.0, -0.0, 0.06111)
ob_cube_001.scale = (0.00878, 0.06279, 0.01391)
ob_cube_002.location = (-0.4618, 0.7088, 4.276)
ob_cube_002.rotation_euler = (0.0, -0.0, 0.06111)
ob_cube_002.scale = (0.00878, 0.06279, 0.01391)
ob_cube_003.location = (-0.4532, 0.5746, 4.246)
ob_cube_003.rotation_euler = (0.0, -0.0, 0.06109)
ob_cube_003.scale = (0.01145, 0.09362, 0.04367)
ob_cube_006.location = (-0.5273, 0.7089, 4.219)
ob_cube_006.rotation_euler = (0.0, -0.0, -0.01692)
ob_cube_006.scale = (0.00878, 0.06279, 0.01391)
ob_cube_005.location = (-0.5279, 0.7089, 4.276)
ob_cube_005.rotation_euler = (0.0, -0.0, -0.01692)
ob_cube_005.scale = (0.00878, 0.06279, 0.01391)
ob_cube_004.location = (-0.5298, 0.5745, 4.246)
ob_cube_004.rotation_euler = (0.0, -0.0, -0.01692)
ob_cube_004.scale = (0.01145, 0.09362, 0.04367)
ob_cylinder_002.location = (-0.4943, 0.2803, 1.291)
ob_cylinder_002.rotation_euler = (-1.571, 1.571, 0.0)
ob_cylinder_002.scale = (0.08, 0.08, 0.2749)

# ---- collection membership
col_collection.objects.link(ob_cube)
col_collection.objects.link(ob_cylinder)
col_collection.objects.link(ob_cylinder_001)
col_collection.objects.link(ob_cube_001)
col_collection.objects.link(ob_cube_002)
col_collection.objects.link(ob_cube_003)
col_collection.objects.link(ob_cube_006)
col_collection.objects.link(ob_cube_005)
col_collection.objects.link(ob_cube_004)
col_collection.objects.link(ob_cylinder_002)

# ---- scene / render settings (as saved in the file)
scene.frame_start = 1; scene.frame_end = 250; scene.frame_set(68)
scene.render.engine = 'BLENDER_EEVEE_NEXT'
scene.cycles.use_denoising = False
scene.cycles.samples = 128
scene.cycles.sampling_pattern = 'TABULATED_SOBOL'
scene.cycles.use_adaptive_sampling = False
scene.cycles.use_light_tree = False
scene.view_settings.view_transform = 'Filmic'
bpy.context.view_layer.update()

# ---- added for rendering (the .blend has no active camera and no usable light): camera, sun
cam_auto = bpy.data.cameras.new('AutoCamera')
cam_auto.lens = 50.0
cam_auto.sensor_width = 36.0
cam_auto.clip_end = 1000.0
ob_auto_camera = bpy.data.objects.new('AutoCamera', cam_auto)
scene.collection.objects.link(ob_auto_camera)
ob_auto_camera.location = (5.57619, -6.69142, 7.01426)
ob_auto_camera.rotation_euler = (1.09748, -7.21219e-08, 0.694738)
scene.camera = ob_auto_camera
light_auto_sun = bpy.data.lights.new('AutoSun', 'SUN')
light_auto_sun.energy = 3.0
light_auto_sun.angle = 0.0523599
ob_auto_sun = bpy.data.objects.new('AutoSun', light_auto_sun)
scene.collection.objects.link(ob_auto_sun)
ob_auto_sun.rotation_euler = (0.872665, 0.174533, 0.523599)
bpy.context.view_layer.update()
